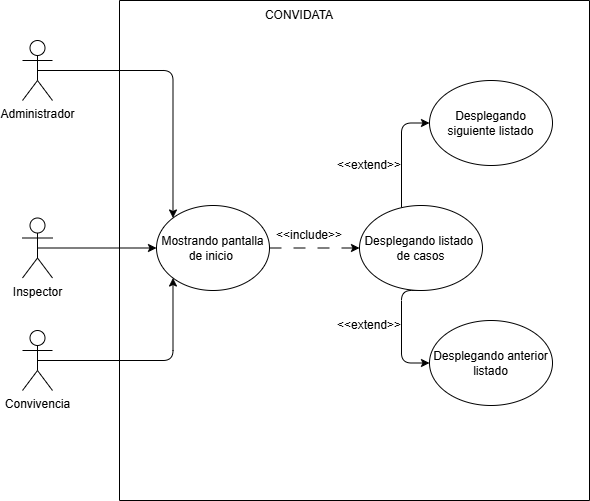

The diagram above was exported from draw.io. Its source (the exported page's mxGraphModel, read from the mxfile embedded in the PNG):
<mxGraphModel dx="1252" dy="-4149" grid="1" gridSize="10" guides="1" tooltips="1" connect="1" arrows="1" fold="1" page="1" pageScale="1" pageWidth="827" pageHeight="1169" math="0" shadow="0">
  <root>
    <mxCell id="0" />
    <mxCell id="1" parent="0" />
    <mxCell id="nbaIuipeJKR6I0T1q8I3-1" edge="1" parent="1" source="nbaIuipeJKR6I0T1q8I3-2" style="edgeStyle=orthogonalEdgeStyle;rounded=1;orthogonalLoop=1;jettySize=auto;html=1;exitX=0.5;exitY=0.5;exitDx=0;exitDy=0;exitPerimeter=0;entryX=0;entryY=0;entryDx=0;entryDy=0;labelBackgroundColor=none;fontColor=default;" target="nbaIuipeJKR6I0T1q8I3-9">
      <mxGeometry relative="1" as="geometry" />
    </mxCell>
    <mxCell id="nbaIuipeJKR6I0T1q8I3-2" parent="1" style="shape=umlActor;verticalLabelPosition=bottom;verticalAlign=top;html=1;labelBackgroundColor=none;rounded=1;" value="Administrador" vertex="1">
      <mxGeometry height="60" width="30" x="120" y="5000" as="geometry" />
    </mxCell>
    <mxCell id="nbaIuipeJKR6I0T1q8I3-3" parent="1" style="swimlane;startSize=0;labelBackgroundColor=none;rounded=1;" value="" vertex="1">
      <mxGeometry height="500" width="470" x="217" y="4960" as="geometry" />
    </mxCell>
    <mxCell id="nbaIuipeJKR6I0T1q8I3-4" parent="nbaIuipeJKR6I0T1q8I3-3" style="text;html=1;whiteSpace=wrap;strokeColor=none;fillColor=none;align=center;verticalAlign=middle;rounded=1;labelBackgroundColor=none;" value="CONVIDATA" vertex="1">
      <mxGeometry height="30" width="60" x="150" as="geometry" />
    </mxCell>
    <mxCell id="nbaIuipeJKR6I0T1q8I3-5" edge="1" parent="nbaIuipeJKR6I0T1q8I3-3" source="nbaIuipeJKR6I0T1q8I3-7" style="edgeStyle=orthogonalEdgeStyle;rounded=1;orthogonalLoop=1;jettySize=auto;html=1;entryX=0;entryY=0.5;entryDx=0;entryDy=0;labelBackgroundColor=none;fontColor=default;" target="nbaIuipeJKR6I0T1q8I3-11" value="">
      <mxGeometry relative="1" as="geometry">
        <Array as="points">
          <mxPoint x="282" y="123" />
        </Array>
      </mxGeometry>
    </mxCell>
    <mxCell id="nbaIuipeJKR6I0T1q8I3-6" edge="1" parent="nbaIuipeJKR6I0T1q8I3-3" source="nbaIuipeJKR6I0T1q8I3-7" style="edgeStyle=orthogonalEdgeStyle;rounded=1;orthogonalLoop=1;jettySize=auto;html=1;exitX=0.5;exitY=1;exitDx=0;exitDy=0;entryX=0;entryY=0.5;entryDx=0;entryDy=0;labelBackgroundColor=none;fontColor=default;" target="nbaIuipeJKR6I0T1q8I3-12">
      <mxGeometry relative="1" as="geometry">
        <Array as="points">
          <mxPoint x="282" y="363" />
        </Array>
      </mxGeometry>
    </mxCell>
    <mxCell id="nbaIuipeJKR6I0T1q8I3-7" parent="nbaIuipeJKR6I0T1q8I3-3" style="ellipse;whiteSpace=wrap;html=1;labelBackgroundColor=none;rounded=1;" value="Desplegando listado&amp;nbsp;&lt;div&gt;de casos&lt;/div&gt;" vertex="1">
      <mxGeometry height="85" width="123" x="240" y="205" as="geometry" />
    </mxCell>
    <mxCell id="nbaIuipeJKR6I0T1q8I3-8" edge="1" parent="nbaIuipeJKR6I0T1q8I3-3" source="nbaIuipeJKR6I0T1q8I3-9" style="edgeStyle=orthogonalEdgeStyle;rounded=1;orthogonalLoop=1;jettySize=auto;html=1;exitX=1;exitY=0.5;exitDx=0;exitDy=0;entryX=0;entryY=0.5;entryDx=0;entryDy=0;dashed=1;dashPattern=12 12;labelBackgroundColor=none;fontColor=default;" target="nbaIuipeJKR6I0T1q8I3-7">
      <mxGeometry relative="1" as="geometry" />
    </mxCell>
    <mxCell id="nbaIuipeJKR6I0T1q8I3-9" parent="nbaIuipeJKR6I0T1q8I3-3" style="ellipse;whiteSpace=wrap;html=1;labelBackgroundColor=none;rounded=1;" value="Mostrando pantalla de inicio&amp;nbsp;" vertex="1">
      <mxGeometry height="85" width="113" x="37" y="205" as="geometry" />
    </mxCell>
    <mxCell id="nbaIuipeJKR6I0T1q8I3-10" parent="nbaIuipeJKR6I0T1q8I3-3" style="text;html=1;whiteSpace=wrap;strokeColor=none;fillColor=none;align=center;verticalAlign=middle;rounded=1;labelBackgroundColor=none;" value="&amp;lt;&amp;lt;include&amp;gt;&amp;gt;" vertex="1">
      <mxGeometry height="30" width="60" x="160" y="220" as="geometry" />
    </mxCell>
    <mxCell id="nbaIuipeJKR6I0T1q8I3-11" parent="nbaIuipeJKR6I0T1q8I3-3" style="ellipse;whiteSpace=wrap;html=1;labelBackgroundColor=none;rounded=1;" value="Desplegando siguiente listado" vertex="1">
      <mxGeometry height="85" width="123" x="310" y="80" as="geometry" />
    </mxCell>
    <mxCell id="nbaIuipeJKR6I0T1q8I3-12" parent="nbaIuipeJKR6I0T1q8I3-3" style="ellipse;whiteSpace=wrap;html=1;labelBackgroundColor=none;rounded=1;" value="Desplegando anterior listado" vertex="1">
      <mxGeometry height="85" width="123" x="310" y="320" as="geometry" />
    </mxCell>
    <mxCell id="nbaIuipeJKR6I0T1q8I3-13" parent="nbaIuipeJKR6I0T1q8I3-3" style="text;html=1;whiteSpace=wrap;strokeColor=none;fillColor=none;align=center;verticalAlign=middle;rounded=1;labelBackgroundColor=none;" value="&amp;lt;&amp;lt;extend&amp;gt;&amp;gt;" vertex="1">
      <mxGeometry height="30" width="60" x="220" y="150" as="geometry" />
    </mxCell>
    <mxCell id="nbaIuipeJKR6I0T1q8I3-14" parent="nbaIuipeJKR6I0T1q8I3-3" style="text;html=1;whiteSpace=wrap;strokeColor=none;fillColor=none;align=center;verticalAlign=middle;rounded=1;labelBackgroundColor=none;" value="&amp;lt;&amp;lt;extend&amp;gt;&amp;gt;" vertex="1">
      <mxGeometry height="30" width="60" x="220" y="310" as="geometry" />
    </mxCell>
    <mxCell id="nbaIuipeJKR6I0T1q8I3-15" edge="1" parent="1" source="nbaIuipeJKR6I0T1q8I3-16" style="edgeStyle=orthogonalEdgeStyle;rounded=1;orthogonalLoop=1;jettySize=auto;html=1;exitX=0.5;exitY=0.5;exitDx=0;exitDy=0;exitPerimeter=0;entryX=0;entryY=0.5;entryDx=0;entryDy=0;labelBackgroundColor=none;fontColor=default;" target="nbaIuipeJKR6I0T1q8I3-9">
      <mxGeometry relative="1" as="geometry" />
    </mxCell>
    <mxCell id="nbaIuipeJKR6I0T1q8I3-16" parent="1" style="shape=umlActor;verticalLabelPosition=bottom;verticalAlign=top;html=1;labelBackgroundColor=none;rounded=1;" value="Inspector" vertex="1">
      <mxGeometry height="60" width="30" x="120" y="5177.5" as="geometry" />
    </mxCell>
    <mxCell id="nbaIuipeJKR6I0T1q8I3-17" edge="1" parent="1" source="nbaIuipeJKR6I0T1q8I3-18" style="edgeStyle=orthogonalEdgeStyle;rounded=1;orthogonalLoop=1;jettySize=auto;html=1;exitX=0.5;exitY=0.5;exitDx=0;exitDy=0;exitPerimeter=0;entryX=0;entryY=1;entryDx=0;entryDy=0;labelBackgroundColor=none;fontColor=default;" target="nbaIuipeJKR6I0T1q8I3-9">
      <mxGeometry relative="1" as="geometry" />
    </mxCell>
    <mxCell id="nbaIuipeJKR6I0T1q8I3-18" parent="1" style="shape=umlActor;verticalLabelPosition=bottom;verticalAlign=top;html=1;labelBackgroundColor=none;rounded=1;" value="Convivencia" vertex="1">
      <mxGeometry height="60" width="30" x="120" y="5290" as="geometry" />
    </mxCell>
  </root>
</mxGraphModel>